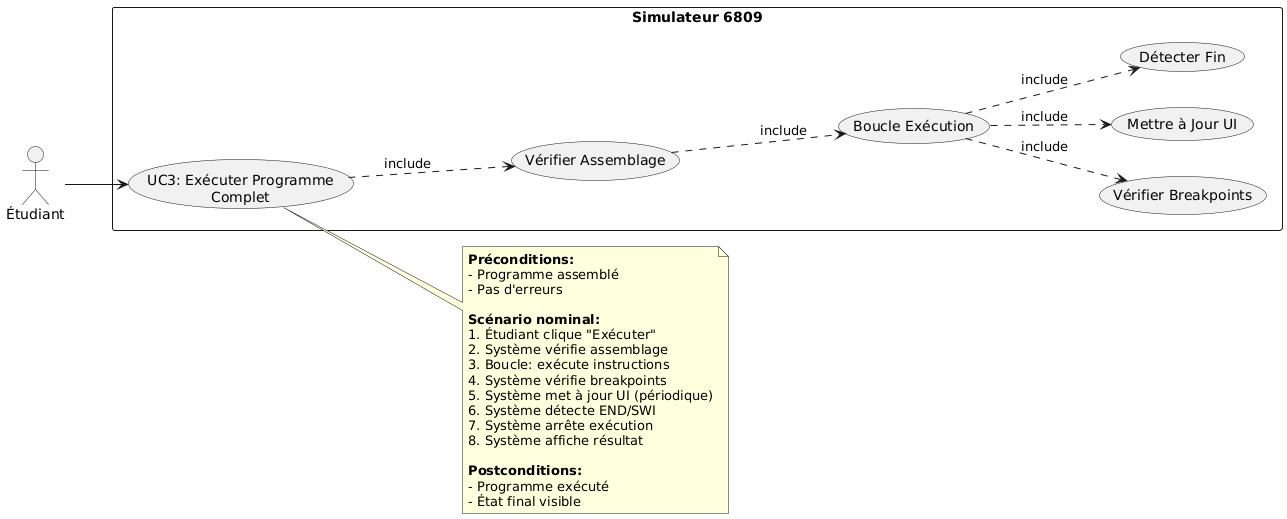

The diagram above was rendered by PlantUML. Its source (embedded in the PNG):
@startuml
left to right direction
skinparam backgroundColor #FEFEFE

actor "Étudiant" as Student

rectangle "Simulateur 6809" {
    usecase "UC3: Exécuter Programme\nComplet" as UC3
    usecase "Vérifier Assemblage" as UC3_1
    usecase "Boucle Exécution" as UC3_2
    usecase "Vérifier Breakpoints" as UC3_3
    usecase "Mettre à Jour UI" as UC3_4
    usecase "Détecter Fin" as UC3_5
}

Student --> UC3
UC3 ..> UC3_1 : include
UC3_1 ..> UC3_2 : include
UC3_2 ..> UC3_3 : include
UC3_2 ..> UC3_4 : include
UC3_2 ..> UC3_5 : include

note right of UC3
  **Préconditions:**
  - Programme assemblé
  - Pas d'erreurs
  
  **Scénario nominal:**
  1. Étudiant clique "Exécuter"
  2. Système vérifie assemblage
  3. Boucle: exécute instructions
  4. Système vérifie breakpoints
  5. Système met à jour UI (périodique)
  6. Système détecte END/SWI
  7. Système arrête exécution
  8. Système affiche résultat
  
  **Postconditions:**
  - Programme exécuté
  - État final visible
end note
@enduml